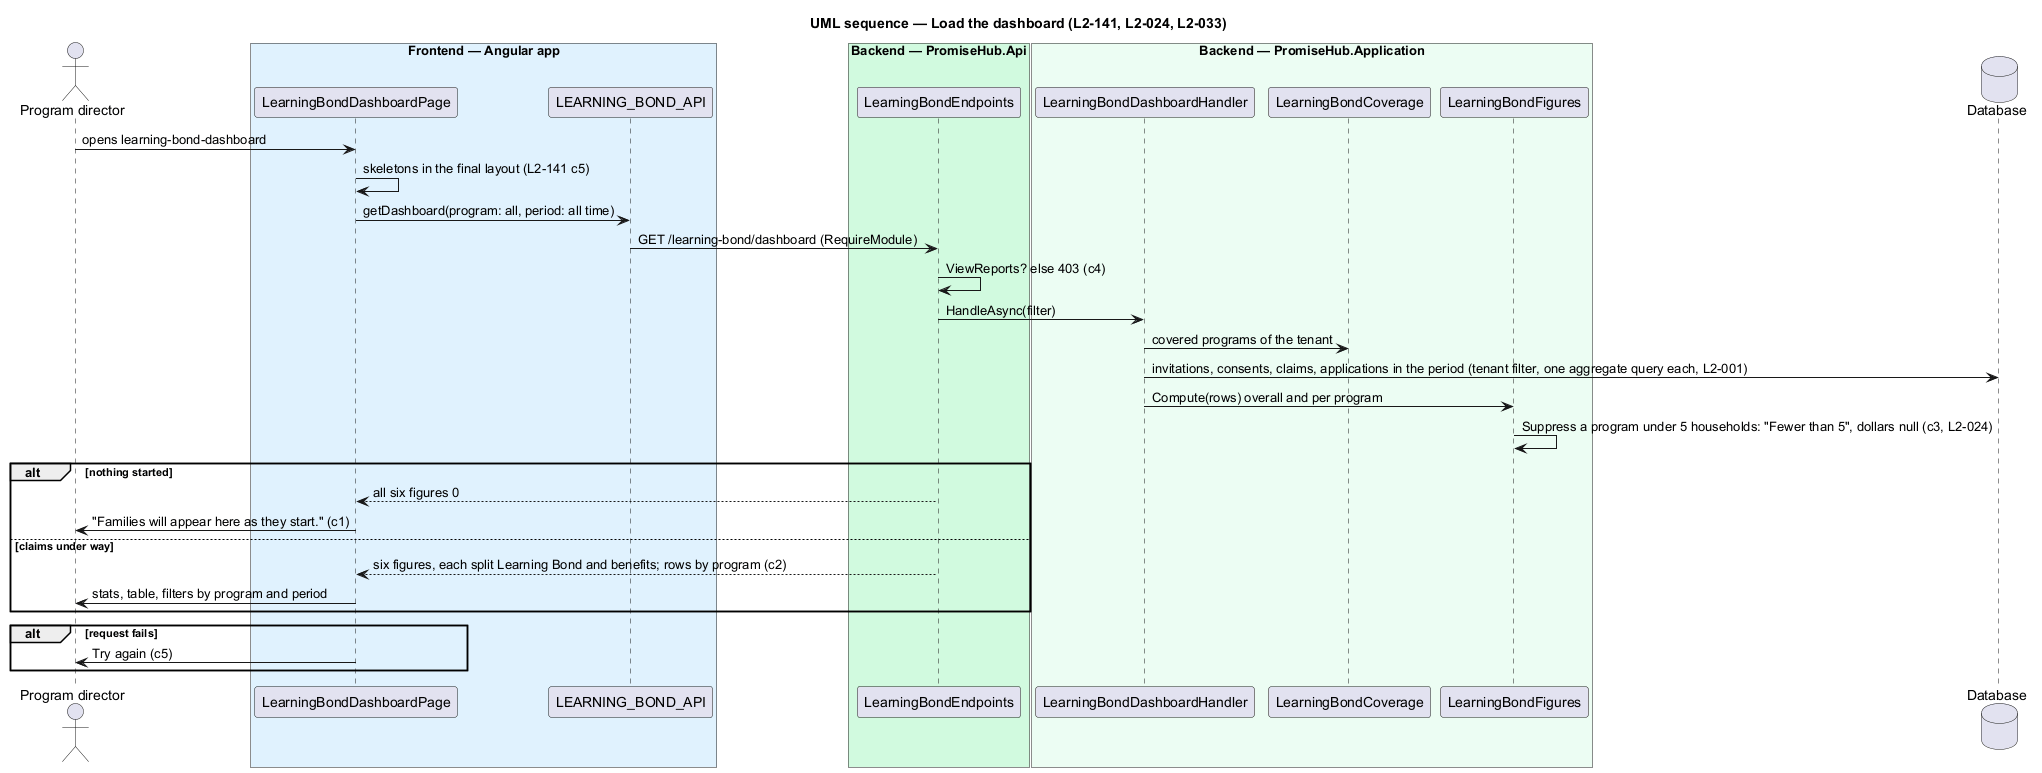

The diagram above was rendered by PlantUML. Its source (embedded in the PNG):
@startuml
title UML sequence — Load the dashboard (L2-141, L2-024, L2-033)
skinparam backgroundColor #FFFFFF
skinparam shadowing false
skinparam defaultFontName Arial
actor "Program director" as d
box "Frontend — Angular app" #E0F2FE
participant LearningBondDashboardPage as page
participant LEARNING_BOND_API as client
end box
box "Backend — PromiseHub.Api" #D1FADF
participant LearningBondEndpoints as api
end box
box "Backend — PromiseHub.Application" #ECFDF3
participant LearningBondDashboardHandler as h
participant LearningBondCoverage as cov
participant LearningBondFigures as fig
end box
database "Database" as db
d -> page : opens learning-bond-dashboard
page -> page : skeletons in the final layout (L2-141 c5)
page -> client : getDashboard(program: all, period: all time)
client -> api : GET /learning-bond/dashboard (RequireModule)
api -> api : ViewReports? else 403 (c4)
api -> h : HandleAsync(filter)
h -> cov : covered programs of the tenant
h -> db : invitations, consents, claims, applications in the period (tenant filter, one aggregate query each, L2-001)
h -> fig : Compute(rows) overall and per program
fig -> fig : Suppress a program under 5 households: "Fewer than 5", dollars null (c3, L2-024)
alt nothing started
  api --> page : all six figures 0
  page -> d : "Families will appear here as they start." (c1)
else claims under way
  api --> page : six figures, each split Learning Bond and benefits; rows by program (c2)
  page -> d : stats, table, filters by program and period
end
alt request fails
  page -> d : Try again (c5)
end
@enduml